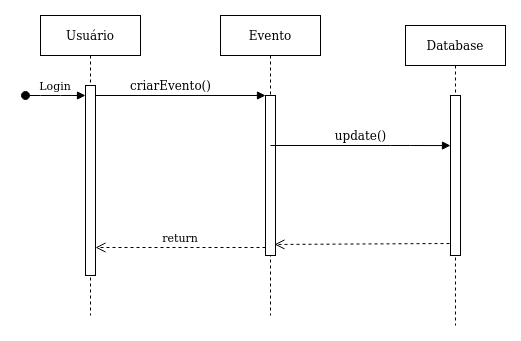

The diagram above was exported from draw.io. Its source (the exported page's mxGraphModel, read from the mxfile embedded in the PNG):
<mxGraphModel dx="665" dy="793" grid="1" gridSize="10" guides="1" tooltips="1" connect="1" arrows="1" fold="1" page="1" pageScale="1" pageWidth="850" pageHeight="1100" math="0" shadow="0">
  <root>
    <mxCell id="0" />
    <mxCell id="1" parent="0" />
    <mxCell id="3nuBFxr9cyL0pnOWT2aG-1" value="Usuário" style="shape=umlLifeline;perimeter=lifelinePerimeter;container=1;collapsible=0;recursiveResize=0;rounded=0;shadow=0;strokeWidth=1;" parent="1" vertex="1">
      <mxGeometry x="120" y="80" width="100" height="300" as="geometry" />
    </mxCell>
    <mxCell id="3nuBFxr9cyL0pnOWT2aG-2" value="" style="points=[];perimeter=orthogonalPerimeter;rounded=0;shadow=0;strokeWidth=1;" parent="3nuBFxr9cyL0pnOWT2aG-1" vertex="1">
      <mxGeometry x="45" y="70" width="10" height="190" as="geometry" />
    </mxCell>
    <mxCell id="3nuBFxr9cyL0pnOWT2aG-3" value="Login" style="verticalAlign=bottom;startArrow=oval;endArrow=block;startSize=8;shadow=0;strokeWidth=1;" parent="3nuBFxr9cyL0pnOWT2aG-1" target="3nuBFxr9cyL0pnOWT2aG-2" edge="1">
      <mxGeometry relative="1" as="geometry">
        <mxPoint x="-15" y="80" as="sourcePoint" />
        <Array as="points">
          <mxPoint x="10" y="80" />
        </Array>
      </mxGeometry>
    </mxCell>
    <mxCell id="3nuBFxr9cyL0pnOWT2aG-5" value="Evento" style="shape=umlLifeline;perimeter=lifelinePerimeter;container=1;collapsible=0;recursiveResize=0;rounded=0;shadow=0;strokeWidth=1;" parent="1" vertex="1">
      <mxGeometry x="300" y="80" width="100" height="300" as="geometry" />
    </mxCell>
    <mxCell id="3nuBFxr9cyL0pnOWT2aG-6" value="" style="points=[];perimeter=orthogonalPerimeter;rounded=0;shadow=0;strokeWidth=1;" parent="3nuBFxr9cyL0pnOWT2aG-5" vertex="1">
      <mxGeometry x="45" y="80" width="10" height="160" as="geometry" />
    </mxCell>
    <mxCell id="3nuBFxr9cyL0pnOWT2aG-7" value="return" style="verticalAlign=bottom;endArrow=open;dashed=1;endSize=8;exitX=0;exitY=0.95;shadow=0;strokeWidth=1;" parent="1" source="3nuBFxr9cyL0pnOWT2aG-6" target="3nuBFxr9cyL0pnOWT2aG-2" edge="1">
      <mxGeometry relative="1" as="geometry">
        <mxPoint x="275" y="236" as="targetPoint" />
      </mxGeometry>
    </mxCell>
    <mxCell id="3nuBFxr9cyL0pnOWT2aG-8" value="" style="verticalAlign=bottom;endArrow=block;entryX=0;entryY=0;shadow=0;strokeWidth=1;" parent="1" source="3nuBFxr9cyL0pnOWT2aG-2" target="3nuBFxr9cyL0pnOWT2aG-6" edge="1">
      <mxGeometry relative="1" as="geometry">
        <mxPoint x="275" y="160" as="sourcePoint" />
      </mxGeometry>
    </mxCell>
    <mxCell id="dFgIOxNgJ3k2sp0g1nLb-1" value="criarEvento()" style="text;html=1;align=center;verticalAlign=middle;resizable=0;points=[];autosize=1;strokeColor=none;fillColor=none;" vertex="1" parent="1">
      <mxGeometry x="200" y="135" width="100" height="30" as="geometry" />
    </mxCell>
    <mxCell id="dFgIOxNgJ3k2sp0g1nLb-4" value="" style="verticalAlign=bottom;endArrow=block;entryX=0;entryY=0.313;shadow=0;strokeWidth=1;entryDx=0;entryDy=0;entryPerimeter=0;" edge="1" parent="1" target="dFgIOxNgJ3k2sp0g1nLb-6">
      <mxGeometry relative="1" as="geometry">
        <mxPoint x="350" y="210" as="sourcePoint" />
        <mxPoint x="530" y="310.0000000000001" as="targetPoint" />
        <Array as="points">
          <mxPoint x="480" y="210" />
        </Array>
      </mxGeometry>
    </mxCell>
    <mxCell id="dFgIOxNgJ3k2sp0g1nLb-5" value="Database" style="shape=umlLifeline;perimeter=lifelinePerimeter;container=1;collapsible=0;recursiveResize=0;rounded=0;shadow=0;strokeWidth=1;" vertex="1" parent="1">
      <mxGeometry x="485" y="90" width="100" height="300" as="geometry" />
    </mxCell>
    <mxCell id="dFgIOxNgJ3k2sp0g1nLb-6" value="" style="points=[];perimeter=orthogonalPerimeter;rounded=0;shadow=0;strokeWidth=1;" vertex="1" parent="1">
      <mxGeometry x="530" y="160" width="10" height="160" as="geometry" />
    </mxCell>
    <mxCell id="dFgIOxNgJ3k2sp0g1nLb-7" value="update()" style="text;html=1;align=center;verticalAlign=middle;resizable=0;points=[];autosize=1;strokeColor=none;fillColor=none;" vertex="1" parent="1">
      <mxGeometry x="400" y="185" width="80" height="30" as="geometry" />
    </mxCell>
    <mxCell id="dFgIOxNgJ3k2sp0g1nLb-9" value="" style="verticalAlign=bottom;endArrow=open;dashed=1;endSize=8;exitX=-0.1;exitY=0.925;shadow=0;strokeWidth=1;exitDx=0;exitDy=0;exitPerimeter=0;entryX=0.9;entryY=0.931;entryDx=0;entryDy=0;entryPerimeter=0;" edge="1" parent="1" source="dFgIOxNgJ3k2sp0g1nLb-6" target="3nuBFxr9cyL0pnOWT2aG-6">
      <mxGeometry relative="1" as="geometry">
        <mxPoint x="360" y="310" as="targetPoint" />
        <mxPoint x="525" y="309.9999999999998" as="sourcePoint" />
      </mxGeometry>
    </mxCell>
  </root>
</mxGraphModel>